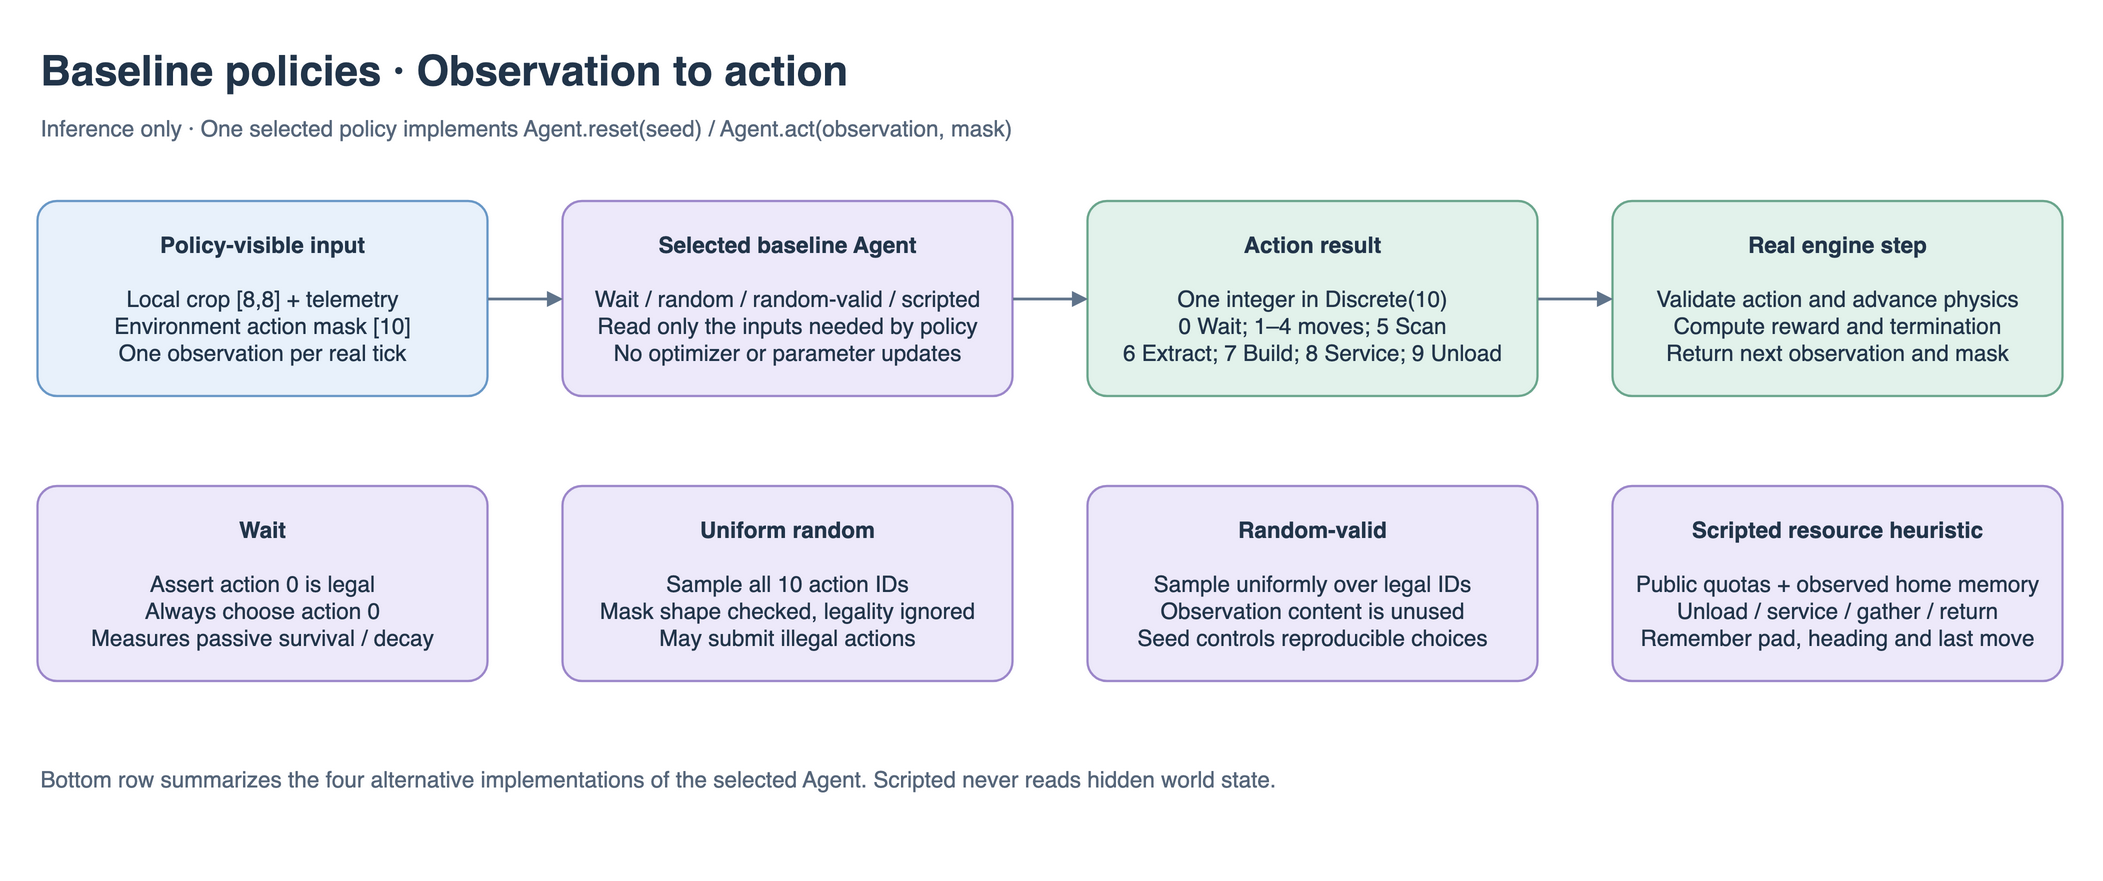

The diagram above was exported from draw.io. Its source (the exported page's mxGraphModel, read from the mxfile embedded in the PNG):
<mxGraphModel adaptiveColors="auto" page="0" pageWidth="1440" pageHeight="580" background="#FFFFFF">
  <root>
    <mxCell id="0" />
    <mxCell id="1" parent="0" />
    <mxCell id="title" value="Baseline policies · Observation to action" style="text;html=1;align=left;fontSize=28;fontStyle=1;fontColor=#22354A;" vertex="1" parent="1">
      <mxGeometry x="40" y="20" width="1350" height="42" as="geometry" />
    </mxCell>
    <mxCell id="subtitle" value="Inference only · One selected policy implements Agent.reset(seed) / Agent.act(observation, mask)" style="text;html=1;align=left;fontSize=15;fontColor=#56667A;" vertex="1" parent="1">
      <mxGeometry x="40" y="66" width="1350" height="32" as="geometry" />
    </mxCell>
    <mxCell id="obs" value="&lt;b&gt;Policy-visible input&lt;/b&gt;&lt;br&gt;&lt;br&gt;Local crop [8,8] + telemetry&lt;br&gt;Environment action mask [10]&lt;br&gt;One observation per real tick" style="rounded=1;arcSize=10;whiteSpace=wrap;html=1;fillColor=#E8F1FB;strokeColor=#6998C7;strokeWidth=1.5;fontSize=15;fontColor=#22354A;spacing=12;" vertex="1" parent="1">
      <mxGeometry x="40" y="130" width="300" height="130" as="geometry" />
    </mxCell>
    <mxCell id="policy" value="&lt;b&gt;Selected baseline Agent&lt;/b&gt;&lt;br&gt;&lt;br&gt;Wait / random / random-valid / scripted&lt;br&gt;Read only the inputs needed by policy&lt;br&gt;No optimizer or parameter updates" style="rounded=1;arcSize=10;whiteSpace=wrap;html=1;fillColor=#EDE9FA;strokeColor=#9C87CA;strokeWidth=1.5;fontSize=15;fontColor=#22354A;spacing=12;" vertex="1" parent="1">
      <mxGeometry x="390" y="130" width="300" height="130" as="geometry" />
    </mxCell>
    <mxCell id="action" value="&lt;b&gt;Action result&lt;/b&gt;&lt;br&gt;&lt;br&gt;One integer in Discrete(10)&lt;br&gt;0 Wait; 1–4 moves; 5 Scan&lt;br&gt;6 Extract; 7 Build; 8 Service; 9 Unload" style="rounded=1;arcSize=10;whiteSpace=wrap;html=1;fillColor=#E2F2EB;strokeColor=#6BA68D;strokeWidth=1.5;fontSize=15;fontColor=#22354A;spacing=12;" vertex="1" parent="1">
      <mxGeometry x="740" y="130" width="300" height="130" as="geometry" />
    </mxCell>
    <mxCell id="step" value="&lt;b&gt;Real engine step&lt;/b&gt;&lt;br&gt;&lt;br&gt;Validate action and advance physics&lt;br&gt;Compute reward and termination&lt;br&gt;Return next observation and mask" style="rounded=1;arcSize=10;whiteSpace=wrap;html=1;fillColor=#E2F2EB;strokeColor=#6BA68D;strokeWidth=1.5;fontSize=15;fontColor=#22354A;spacing=12;" vertex="1" parent="1">
      <mxGeometry x="1090" y="130" width="300" height="130" as="geometry" />
    </mxCell>
    <mxCell id="wait" value="&lt;b&gt;Wait&lt;/b&gt;&lt;br&gt;&lt;br&gt;Assert action 0 is legal&lt;br&gt;Always choose action 0&lt;br&gt;Measures passive survival / decay" style="rounded=1;arcSize=10;whiteSpace=wrap;html=1;fillColor=#EDE9FA;strokeColor=#9C87CA;strokeWidth=1.5;fontSize=15;fontColor=#22354A;spacing=12;" vertex="1" parent="1">
      <mxGeometry x="40" y="320" width="300" height="130" as="geometry" />
    </mxCell>
    <mxCell id="random" value="&lt;b&gt;Uniform random&lt;/b&gt;&lt;br&gt;&lt;br&gt;Sample all 10 action IDs&lt;br&gt;Mask shape checked, legality ignored&lt;br&gt;May submit illegal actions" style="rounded=1;arcSize=10;whiteSpace=wrap;html=1;fillColor=#EDE9FA;strokeColor=#9C87CA;strokeWidth=1.5;fontSize=15;fontColor=#22354A;spacing=12;" vertex="1" parent="1">
      <mxGeometry x="390" y="320" width="300" height="130" as="geometry" />
    </mxCell>
    <mxCell id="rv" value="&lt;b&gt;Random-valid&lt;/b&gt;&lt;br&gt;&lt;br&gt;Sample uniformly over legal IDs&lt;br&gt;Observation content is unused&lt;br&gt;Seed controls reproducible choices" style="rounded=1;arcSize=10;whiteSpace=wrap;html=1;fillColor=#EDE9FA;strokeColor=#9C87CA;strokeWidth=1.5;fontSize=15;fontColor=#22354A;spacing=12;" vertex="1" parent="1">
      <mxGeometry x="740" y="320" width="300" height="130" as="geometry" />
    </mxCell>
    <mxCell id="scripted" value="&lt;b&gt;Scripted resource heuristic&lt;/b&gt;&lt;br&gt;&lt;br&gt;Public quotas + observed home memory&lt;br&gt;Unload / service / gather / return&lt;br&gt;Remember pad, heading and last move" style="rounded=1;arcSize=10;whiteSpace=wrap;html=1;fillColor=#EDE9FA;strokeColor=#9C87CA;strokeWidth=1.5;fontSize=15;fontColor=#22354A;spacing=12;" vertex="1" parent="1">
      <mxGeometry x="1090" y="320" width="300" height="130" as="geometry" />
    </mxCell>
    <mxCell id="edge0" style="edgeStyle=elbowEdgeStyle;elbow=vertical;rounded=1;html=1;strokeColor=#60748B;strokeWidth=1.8;endArrow=block;endFill=1;" edge="1" source="obs" target="policy" parent="1">
      <mxGeometry relative="1" as="geometry" />
    </mxCell>
    <mxCell id="edge1" style="edgeStyle=elbowEdgeStyle;elbow=vertical;rounded=1;html=1;strokeColor=#60748B;strokeWidth=1.8;endArrow=block;endFill=1;" edge="1" source="policy" target="action" parent="1">
      <mxGeometry relative="1" as="geometry" />
    </mxCell>
    <mxCell id="edge2" style="edgeStyle=elbowEdgeStyle;elbow=vertical;rounded=1;html=1;strokeColor=#60748B;strokeWidth=1.8;endArrow=block;endFill=1;" edge="1" source="action" target="step" parent="1">
      <mxGeometry relative="1" as="geometry" />
    </mxCell>
    <mxCell id="foot" value="Bottom row summarizes the four alternative implementations of the selected Agent. Scripted never reads hidden world state." style="text;html=1;whiteSpace=wrap;align=left;fontSize=15;fontColor=#56667A;" vertex="1" parent="1">
      <mxGeometry x="40" y="500" width="1350" height="58" as="geometry" />
    </mxCell>
  </root>
</mxGraphModel>